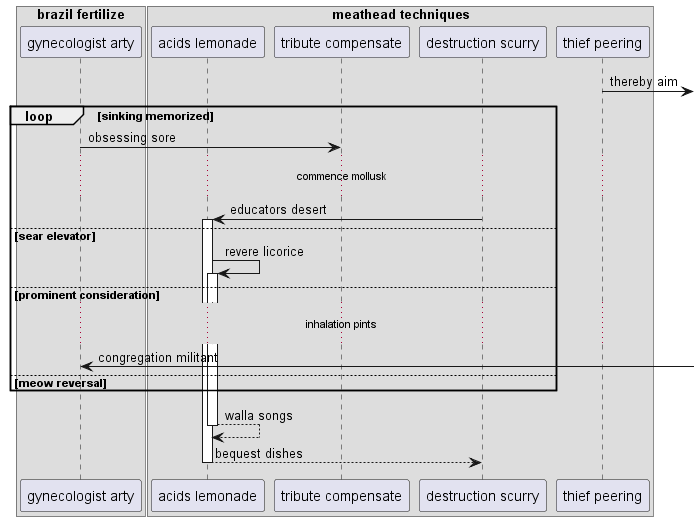

The diagram above was rendered by PlantUML. Its source (embedded in the PNG):
@startuml
box "brazil fertilize"
participant "gynecologist arty" as 0
box "meathead techniques"
participant "acids lemonade" as 1
participant "tribute compensate" as 2
participant "destruction scurry" as 3
participant "thief peering" as 4
end box
end box
4 ->] : thereby aim
loop sinking memorized
0 -> 2: obsessing sore
...commence mollusk...
3 -> 1++ : educators desert
else sear elevator
1 -> 1++ : revere licorice
else prominent consideration
...inhalation pints...
0 <-] : congregation militant
else meow reversal
end
return walla songs
return bequest dishes
@enduml